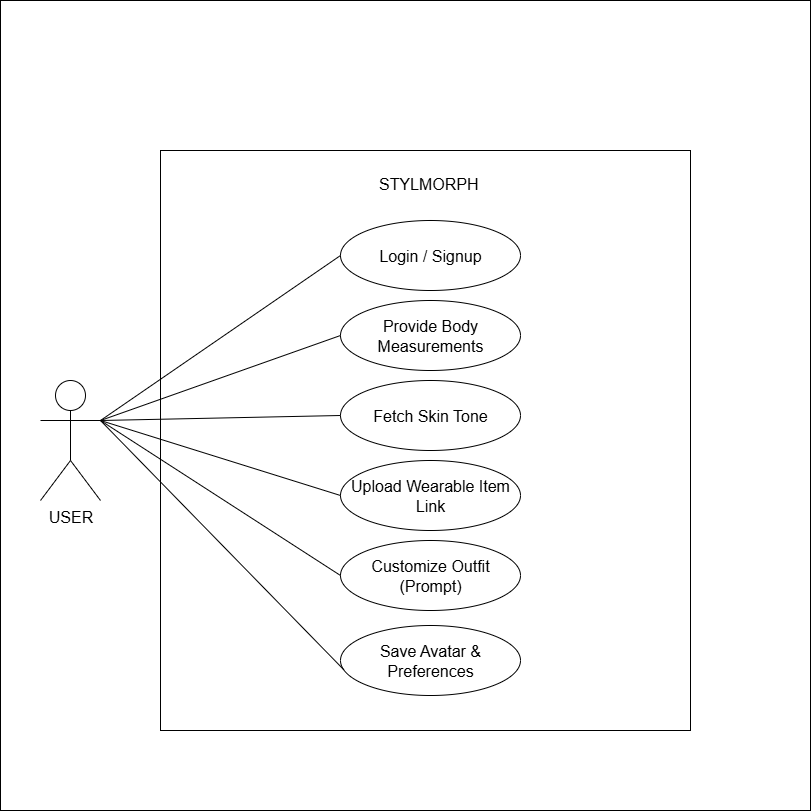

The diagram above was exported from draw.io. Its source (the exported page's mxGraphModel, read from the mxfile embedded in the PNG):
<mxGraphModel dx="1042" dy="527" grid="1" gridSize="10" guides="1" tooltips="1" connect="1" arrows="1" fold="1" page="1" pageScale="1" pageWidth="827" pageHeight="1169" background="#ffffff" math="0" shadow="0">
  <root>
    <mxCell id="0" />
    <mxCell id="1" parent="0" />
    <mxCell id="GLHRgiKfEQ0y7XsZdd60-8" value="" style="whiteSpace=wrap;html=1;aspect=fixed;" vertex="1" parent="1">
      <mxGeometry x="10" y="20" width="810" height="810" as="geometry" />
    </mxCell>
    <mxCell id="Ivb_T2E_XmCGsOS0Q8mU-1" value="" style="rounded=0;whiteSpace=wrap;html=1;fillColor=default;" parent="1" vertex="1">
      <mxGeometry x="170" y="170" width="530" height="580" as="geometry" />
    </mxCell>
    <mxCell id="Ivb_T2E_XmCGsOS0Q8mU-2" value="&lt;font style=&quot;font-size: 16px;&quot;&gt;STYLMORPH&amp;nbsp;&lt;/font&gt;" style="text;html=1;align=center;verticalAlign=middle;resizable=0;points=[];autosize=1;strokeColor=none;fillColor=none;" parent="1" vertex="1">
      <mxGeometry x="375" y="188" width="130" height="30" as="geometry" />
    </mxCell>
    <mxCell id="Ivb_T2E_XmCGsOS0Q8mU-5" value="&lt;font style=&quot;font-size: 16px;&quot;&gt;USER&lt;/font&gt;" style="shape=umlActor;verticalLabelPosition=bottom;verticalAlign=top;html=1;outlineConnect=0;" parent="1" vertex="1">
      <mxGeometry x="50" y="400" width="60" height="120" as="geometry" />
    </mxCell>
    <mxCell id="Ivb_T2E_XmCGsOS0Q8mU-24" value="&lt;font style=&quot;font-size: 16px;&quot;&gt;Login / Signup&lt;/font&gt;" style="ellipse;whiteSpace=wrap;html=1;fillColor=#FFFFFF;" parent="1" vertex="1">
      <mxGeometry x="350" y="240" width="180" height="70" as="geometry" />
    </mxCell>
    <mxCell id="Ivb_T2E_XmCGsOS0Q8mU-26" value="&lt;font style=&quot;font-size: 16px;&quot;&gt;Provide Body Measurements&lt;/font&gt;" style="ellipse;whiteSpace=wrap;html=1;fillColor=#FFFFFF;" parent="1" vertex="1">
      <mxGeometry x="350" y="320" width="180" height="70" as="geometry" />
    </mxCell>
    <mxCell id="Ivb_T2E_XmCGsOS0Q8mU-27" value="&lt;font style=&quot;font-size: 16px;&quot;&gt;Fetch Skin Tone&lt;/font&gt;" style="ellipse;whiteSpace=wrap;html=1;fillColor=#FFFFFF;" parent="1" vertex="1">
      <mxGeometry x="350" y="400" width="180" height="70" as="geometry" />
    </mxCell>
    <mxCell id="Ivb_T2E_XmCGsOS0Q8mU-28" value="&lt;font style=&quot;font-size: 16px;&quot;&gt;Upload Wearable Item Link&lt;/font&gt;" style="ellipse;whiteSpace=wrap;html=1;fillColor=#FFFFFF;" parent="1" vertex="1">
      <mxGeometry x="350" y="480" width="180" height="70" as="geometry" />
    </mxCell>
    <mxCell id="Ivb_T2E_XmCGsOS0Q8mU-30" value="&lt;font style=&quot;font-size: 16px;&quot;&gt;Save Avatar &amp;amp; Preferences&lt;/font&gt;" style="ellipse;whiteSpace=wrap;html=1;fillColor=#FFFFFF;" parent="1" vertex="1">
      <mxGeometry x="350" y="645" width="180" height="70" as="geometry" />
    </mxCell>
    <mxCell id="Ivb_T2E_XmCGsOS0Q8mU-29" value="&lt;font style=&quot;font-size: 16px;&quot;&gt;Customize Outfit (Prompt)&lt;/font&gt;" style="ellipse;whiteSpace=wrap;html=1;fillColor=#FFFFFF;" parent="1" vertex="1">
      <mxGeometry x="350" y="560" width="180" height="70" as="geometry" />
    </mxCell>
    <mxCell id="GLHRgiKfEQ0y7XsZdd60-2" value="" style="endArrow=none;html=1;rounded=0;exitX=1;exitY=0.3333333333333333;exitDx=0;exitDy=0;exitPerimeter=0;entryX=0;entryY=0.5;entryDx=0;entryDy=0;" edge="1" parent="1" source="Ivb_T2E_XmCGsOS0Q8mU-5" target="Ivb_T2E_XmCGsOS0Q8mU-24">
      <mxGeometry width="50" height="50" relative="1" as="geometry">
        <mxPoint x="440" y="390" as="sourcePoint" />
        <mxPoint x="490" y="340" as="targetPoint" />
      </mxGeometry>
    </mxCell>
    <mxCell id="GLHRgiKfEQ0y7XsZdd60-3" value="" style="endArrow=none;html=1;rounded=0;exitX=1;exitY=0.3333333333333333;exitDx=0;exitDy=0;exitPerimeter=0;entryX=0;entryY=0.5;entryDx=0;entryDy=0;" edge="1" parent="1" source="Ivb_T2E_XmCGsOS0Q8mU-5" target="Ivb_T2E_XmCGsOS0Q8mU-26">
      <mxGeometry width="50" height="50" relative="1" as="geometry">
        <mxPoint x="440" y="390" as="sourcePoint" />
        <mxPoint x="490" y="340" as="targetPoint" />
      </mxGeometry>
    </mxCell>
    <mxCell id="GLHRgiKfEQ0y7XsZdd60-4" value="" style="endArrow=none;html=1;rounded=0;exitX=1;exitY=0.3333333333333333;exitDx=0;exitDy=0;exitPerimeter=0;entryX=0;entryY=0.5;entryDx=0;entryDy=0;" edge="1" parent="1" source="Ivb_T2E_XmCGsOS0Q8mU-5" target="Ivb_T2E_XmCGsOS0Q8mU-27">
      <mxGeometry width="50" height="50" relative="1" as="geometry">
        <mxPoint x="440" y="390" as="sourcePoint" />
        <mxPoint x="490" y="340" as="targetPoint" />
      </mxGeometry>
    </mxCell>
    <mxCell id="GLHRgiKfEQ0y7XsZdd60-5" value="" style="endArrow=none;html=1;rounded=0;exitX=1;exitY=0.3333333333333333;exitDx=0;exitDy=0;exitPerimeter=0;entryX=0;entryY=0.5;entryDx=0;entryDy=0;" edge="1" parent="1" source="Ivb_T2E_XmCGsOS0Q8mU-5" target="Ivb_T2E_XmCGsOS0Q8mU-28">
      <mxGeometry width="50" height="50" relative="1" as="geometry">
        <mxPoint x="120" y="450" as="sourcePoint" />
        <mxPoint x="360" y="445" as="targetPoint" />
      </mxGeometry>
    </mxCell>
    <mxCell id="GLHRgiKfEQ0y7XsZdd60-6" value="" style="endArrow=none;html=1;rounded=0;exitX=1;exitY=0.3333333333333333;exitDx=0;exitDy=0;exitPerimeter=0;entryX=0;entryY=0.5;entryDx=0;entryDy=0;" edge="1" parent="1" source="Ivb_T2E_XmCGsOS0Q8mU-5" target="Ivb_T2E_XmCGsOS0Q8mU-29">
      <mxGeometry width="50" height="50" relative="1" as="geometry">
        <mxPoint x="440" y="540" as="sourcePoint" />
        <mxPoint x="490" y="490" as="targetPoint" />
      </mxGeometry>
    </mxCell>
    <mxCell id="GLHRgiKfEQ0y7XsZdd60-7" value="" style="endArrow=none;html=1;rounded=0;exitX=1;exitY=0.3333333333333333;exitDx=0;exitDy=0;exitPerimeter=0;entryX=0.018;entryY=0.631;entryDx=0;entryDy=0;entryPerimeter=0;" edge="1" parent="1" source="Ivb_T2E_XmCGsOS0Q8mU-5" target="Ivb_T2E_XmCGsOS0Q8mU-30">
      <mxGeometry width="50" height="50" relative="1" as="geometry">
        <mxPoint x="440" y="540" as="sourcePoint" />
        <mxPoint x="490" y="490" as="targetPoint" />
      </mxGeometry>
    </mxCell>
  </root>
</mxGraphModel>